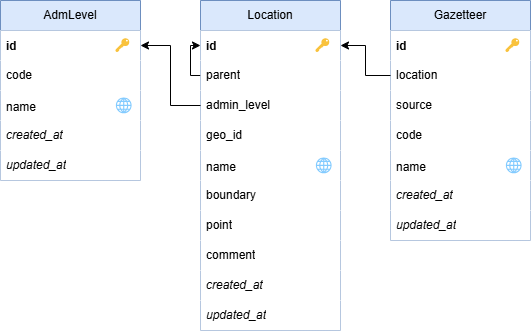

The diagram above was exported from draw.io. Its source (the exported page's mxGraphModel, read from the mxfile embedded in the PNG):
<mxGraphModel dx="603" dy="827" grid="1" gridSize="10" guides="1" tooltips="1" connect="1" arrows="1" fold="1" page="1" pageScale="1" pageWidth="1100" pageHeight="850" math="0" shadow="0">
  <root>
    <mxCell id="0" />
    <mxCell id="1" parent="0" />
    <mxCell id="PlWM5oirFaP47-D-3BcM-1" value="AdmLevel" style="swimlane;fontStyle=0;childLayout=stackLayout;horizontal=1;startSize=30;horizontalStack=0;resizeParent=1;resizeParentMax=0;resizeLast=0;collapsible=1;marginBottom=0;whiteSpace=wrap;html=1;fillColor=#dae8fc;strokeColor=#6c8ebf;" parent="1" vertex="1">
      <mxGeometry x="80" y="440" width="140" height="180" as="geometry" />
    </mxCell>
    <mxCell id="PlWM5oirFaP47-D-3BcM-2" value="id&lt;span style=&quot;white-space: pre;&quot;&gt;&#09;&lt;/span&gt;&lt;span style=&quot;white-space: pre;&quot;&gt;&#09;&lt;/span&gt;&lt;span style=&quot;white-space: pre;&quot;&gt;&#09;&lt;/span&gt;&lt;span style=&quot;white-space: pre;&quot;&gt;&#09;&lt;/span&gt;&lt;span style=&quot;color: rgb(71, 71, 71); font-family: Arial, sans-serif; font-size: 14px; font-weight: 400; background-color: rgb(255, 255, 255);&quot;&gt;🔑&lt;/span&gt;" style="text;strokeColor=none;fillColor=default;align=left;verticalAlign=middle;spacingLeft=4;spacingRight=4;overflow=hidden;points=[[0,0.5],[1,0.5]];portConstraint=eastwest;rotatable=0;whiteSpace=wrap;html=1;fontStyle=1" parent="PlWM5oirFaP47-D-3BcM-1" vertex="1">
      <mxGeometry y="30" width="140" height="30" as="geometry" />
    </mxCell>
    <mxCell id="PlWM5oirFaP47-D-3BcM-3" value="code" style="text;strokeColor=none;fillColor=default;align=left;verticalAlign=middle;spacingLeft=4;spacingRight=4;overflow=hidden;points=[[0,0.5],[1,0.5]];portConstraint=eastwest;rotatable=0;whiteSpace=wrap;html=1;" parent="PlWM5oirFaP47-D-3BcM-1" vertex="1">
      <mxGeometry y="60" width="140" height="30" as="geometry" />
    </mxCell>
    <mxCell id="PlWM5oirFaP47-D-3BcM-4" value="name&lt;span style=&quot;white-space: pre;&quot;&gt;&#09;&lt;/span&gt;&lt;span style=&quot;white-space: pre;&quot;&gt;&#09;&lt;/span&gt;&lt;span style=&quot;white-space: pre;&quot;&gt;&#09;&lt;/span&gt;&lt;span style=&quot;color: rgb(31, 31, 31); font-family: &amp;quot;Google Sans&amp;quot;, Arial, sans-serif; font-size: 16px; background-color: rgb(255, 255, 255);&quot;&gt;🌐&lt;/span&gt;" style="text;strokeColor=none;fillColor=default;align=left;verticalAlign=middle;spacingLeft=4;spacingRight=4;overflow=hidden;points=[[0,0.5],[1,0.5]];portConstraint=eastwest;rotatable=0;whiteSpace=wrap;html=1;" parent="PlWM5oirFaP47-D-3BcM-1" vertex="1">
      <mxGeometry y="90" width="140" height="30" as="geometry" />
    </mxCell>
    <mxCell id="PlWM5oirFaP47-D-3BcM-5" value="created_at" style="text;strokeColor=none;fillColor=default;align=left;verticalAlign=middle;spacingLeft=4;spacingRight=4;overflow=hidden;points=[[0,0.5],[1,0.5]];portConstraint=eastwest;rotatable=0;whiteSpace=wrap;html=1;fontStyle=2" parent="PlWM5oirFaP47-D-3BcM-1" vertex="1">
      <mxGeometry y="120" width="140" height="30" as="geometry" />
    </mxCell>
    <mxCell id="PlWM5oirFaP47-D-3BcM-6" value="updated_at" style="text;strokeColor=none;fillColor=default;align=left;verticalAlign=middle;spacingLeft=4;spacingRight=4;overflow=hidden;points=[[0,0.5],[1,0.5]];portConstraint=eastwest;rotatable=0;whiteSpace=wrap;html=1;fontStyle=2" parent="PlWM5oirFaP47-D-3BcM-1" vertex="1">
      <mxGeometry y="150" width="140" height="30" as="geometry" />
    </mxCell>
    <mxCell id="PlWM5oirFaP47-D-3BcM-7" value="Location" style="swimlane;fontStyle=0;childLayout=stackLayout;horizontal=1;startSize=30;horizontalStack=0;resizeParent=1;resizeParentMax=0;resizeLast=0;collapsible=1;marginBottom=0;whiteSpace=wrap;html=1;fillColor=#dae8fc;strokeColor=#6c8ebf;" parent="1" vertex="1">
      <mxGeometry x="280" y="440" width="140" height="330" as="geometry" />
    </mxCell>
    <mxCell id="PlWM5oirFaP47-D-3BcM-8" value="id&lt;span style=&quot;white-space: pre;&quot;&gt;&#09;&lt;/span&gt;&lt;span style=&quot;white-space: pre;&quot;&gt;&#09;&lt;/span&gt;&lt;span style=&quot;white-space: pre;&quot;&gt;&#09;&lt;/span&gt;&lt;span style=&quot;white-space: pre;&quot;&gt;&#09;&lt;/span&gt;&lt;span style=&quot;color: rgb(71, 71, 71); font-family: Arial, sans-serif; font-size: 14px; font-weight: 400; background-color: rgb(255, 255, 255);&quot;&gt;🔑&lt;/span&gt;" style="text;strokeColor=none;fillColor=default;align=left;verticalAlign=middle;spacingLeft=4;spacingRight=4;overflow=hidden;points=[[0,0.5],[1,0.5]];portConstraint=eastwest;rotatable=0;whiteSpace=wrap;html=1;fontStyle=1" parent="PlWM5oirFaP47-D-3BcM-7" vertex="1">
      <mxGeometry y="30" width="140" height="30" as="geometry" />
    </mxCell>
    <mxCell id="PlWM5oirFaP47-D-3BcM-9" style="edgeStyle=orthogonalEdgeStyle;shape=connector;curved=0;rounded=0;html=1;entryX=0;entryY=0.5;entryDx=0;entryDy=0;strokeColor=default;align=center;verticalAlign=middle;fontFamily=Helvetica;fontSize=11;fontColor=default;labelBackgroundColor=default;endArrow=classic;" parent="PlWM5oirFaP47-D-3BcM-7" source="PlWM5oirFaP47-D-3BcM-10" target="PlWM5oirFaP47-D-3BcM-8" edge="1">
      <mxGeometry relative="1" as="geometry" />
    </mxCell>
    <mxCell id="PlWM5oirFaP47-D-3BcM-10" value="parent" style="text;strokeColor=none;fillColor=default;align=left;verticalAlign=middle;spacingLeft=4;spacingRight=4;overflow=hidden;points=[[0,0.5],[1,0.5]];portConstraint=eastwest;rotatable=0;whiteSpace=wrap;html=1;" parent="PlWM5oirFaP47-D-3BcM-7" vertex="1">
      <mxGeometry y="60" width="140" height="30" as="geometry" />
    </mxCell>
    <mxCell id="PlWM5oirFaP47-D-3BcM-11" value="admin_level" style="text;strokeColor=none;fillColor=default;align=left;verticalAlign=middle;spacingLeft=4;spacingRight=4;overflow=hidden;points=[[0,0.5],[1,0.5]];portConstraint=eastwest;rotatable=0;whiteSpace=wrap;html=1;" parent="PlWM5oirFaP47-D-3BcM-7" vertex="1">
      <mxGeometry y="90" width="140" height="30" as="geometry" />
    </mxCell>
    <mxCell id="PlWM5oirFaP47-D-3BcM-12" value="geo_id" style="text;strokeColor=none;fillColor=default;align=left;verticalAlign=middle;spacingLeft=4;spacingRight=4;overflow=hidden;points=[[0,0.5],[1,0.5]];portConstraint=eastwest;rotatable=0;whiteSpace=wrap;html=1;" parent="PlWM5oirFaP47-D-3BcM-7" vertex="1">
      <mxGeometry y="120" width="140" height="30" as="geometry" />
    </mxCell>
    <mxCell id="PlWM5oirFaP47-D-3BcM-13" value="name&lt;span style=&quot;white-space: pre;&quot;&gt;&#09;&lt;/span&gt;&lt;span style=&quot;white-space: pre;&quot;&gt;&#09;&lt;/span&gt;&lt;span style=&quot;white-space: pre;&quot;&gt;&#09;&lt;/span&gt;&lt;span style=&quot;color: rgb(31, 31, 31); font-family: &amp;quot;Google Sans&amp;quot;, Arial, sans-serif; font-size: 16px; background-color: rgb(255, 255, 255);&quot;&gt;🌐&lt;/span&gt;" style="text;strokeColor=none;fillColor=default;align=left;verticalAlign=middle;spacingLeft=4;spacingRight=4;overflow=hidden;points=[[0,0.5],[1,0.5]];portConstraint=eastwest;rotatable=0;whiteSpace=wrap;html=1;" parent="PlWM5oirFaP47-D-3BcM-7" vertex="1">
      <mxGeometry y="150" width="140" height="30" as="geometry" />
    </mxCell>
    <mxCell id="PlWM5oirFaP47-D-3BcM-14" value="boundary" style="text;strokeColor=none;fillColor=default;align=left;verticalAlign=middle;spacingLeft=4;spacingRight=4;overflow=hidden;points=[[0,0.5],[1,0.5]];portConstraint=eastwest;rotatable=0;whiteSpace=wrap;html=1;" parent="PlWM5oirFaP47-D-3BcM-7" vertex="1">
      <mxGeometry y="180" width="140" height="30" as="geometry" />
    </mxCell>
    <mxCell id="PlWM5oirFaP47-D-3BcM-15" value="point" style="text;strokeColor=none;fillColor=default;align=left;verticalAlign=middle;spacingLeft=4;spacingRight=4;overflow=hidden;points=[[0,0.5],[1,0.5]];portConstraint=eastwest;rotatable=0;whiteSpace=wrap;html=1;" parent="PlWM5oirFaP47-D-3BcM-7" vertex="1">
      <mxGeometry y="210" width="140" height="30" as="geometry" />
    </mxCell>
    <mxCell id="PlWM5oirFaP47-D-3BcM-16" value="comment" style="text;strokeColor=none;fillColor=default;align=left;verticalAlign=middle;spacingLeft=4;spacingRight=4;overflow=hidden;points=[[0,0.5],[1,0.5]];portConstraint=eastwest;rotatable=0;whiteSpace=wrap;html=1;" parent="PlWM5oirFaP47-D-3BcM-7" vertex="1">
      <mxGeometry y="240" width="140" height="30" as="geometry" />
    </mxCell>
    <mxCell id="PlWM5oirFaP47-D-3BcM-17" value="created_at" style="text;strokeColor=none;fillColor=default;align=left;verticalAlign=middle;spacingLeft=4;spacingRight=4;overflow=hidden;points=[[0,0.5],[1,0.5]];portConstraint=eastwest;rotatable=0;whiteSpace=wrap;html=1;fontStyle=2" parent="PlWM5oirFaP47-D-3BcM-7" vertex="1">
      <mxGeometry y="270" width="140" height="30" as="geometry" />
    </mxCell>
    <mxCell id="PlWM5oirFaP47-D-3BcM-18" value="updated_at" style="text;strokeColor=none;fillColor=default;align=left;verticalAlign=middle;spacingLeft=4;spacingRight=4;overflow=hidden;points=[[0,0.5],[1,0.5]];portConstraint=eastwest;rotatable=0;whiteSpace=wrap;html=1;fontStyle=2" parent="PlWM5oirFaP47-D-3BcM-7" vertex="1">
      <mxGeometry y="300" width="140" height="30" as="geometry" />
    </mxCell>
    <mxCell id="PlWM5oirFaP47-D-3BcM-19" style="edgeStyle=orthogonalEdgeStyle;shape=connector;curved=0;rounded=0;html=1;entryX=1;entryY=0.5;entryDx=0;entryDy=0;strokeColor=default;align=center;verticalAlign=middle;fontFamily=Helvetica;fontSize=11;fontColor=default;labelBackgroundColor=default;endArrow=classic;" parent="1" source="PlWM5oirFaP47-D-3BcM-11" target="PlWM5oirFaP47-D-3BcM-2" edge="1">
      <mxGeometry relative="1" as="geometry" />
    </mxCell>
    <mxCell id="PlWM5oirFaP47-D-3BcM-20" value="Gazetteer" style="swimlane;fontStyle=0;childLayout=stackLayout;horizontal=1;startSize=30;horizontalStack=0;resizeParent=1;resizeParentMax=0;resizeLast=0;collapsible=1;marginBottom=0;whiteSpace=wrap;html=1;fillColor=#dae8fc;strokeColor=#6c8ebf;" parent="1" vertex="1">
      <mxGeometry x="470" y="440" width="140" height="240" as="geometry" />
    </mxCell>
    <mxCell id="PlWM5oirFaP47-D-3BcM-21" value="id&lt;span style=&quot;white-space: pre;&quot;&gt;&#09;&lt;/span&gt;&lt;span style=&quot;white-space: pre;&quot;&gt;&#09;&lt;/span&gt;&lt;span style=&quot;white-space: pre;&quot;&gt;&#09;&lt;/span&gt;&lt;span style=&quot;white-space: pre;&quot;&gt;&#09;&lt;/span&gt;&lt;span style=&quot;color: rgb(71, 71, 71); font-family: Arial, sans-serif; font-size: 14px; font-weight: 400; background-color: rgb(255, 255, 255);&quot;&gt;🔑&lt;/span&gt;" style="text;strokeColor=none;fillColor=default;align=left;verticalAlign=middle;spacingLeft=4;spacingRight=4;overflow=hidden;points=[[0,0.5],[1,0.5]];portConstraint=eastwest;rotatable=0;whiteSpace=wrap;html=1;fontStyle=1" parent="PlWM5oirFaP47-D-3BcM-20" vertex="1">
      <mxGeometry y="30" width="140" height="30" as="geometry" />
    </mxCell>
    <mxCell id="PlWM5oirFaP47-D-3BcM-22" value="location" style="text;strokeColor=none;fillColor=default;align=left;verticalAlign=middle;spacingLeft=4;spacingRight=4;overflow=hidden;points=[[0,0.5],[1,0.5]];portConstraint=eastwest;rotatable=0;whiteSpace=wrap;html=1;" parent="PlWM5oirFaP47-D-3BcM-20" vertex="1">
      <mxGeometry y="60" width="140" height="30" as="geometry" />
    </mxCell>
    <mxCell id="PlWM5oirFaP47-D-3BcM-23" value="source" style="text;strokeColor=none;fillColor=default;align=left;verticalAlign=middle;spacingLeft=4;spacingRight=4;overflow=hidden;points=[[0,0.5],[1,0.5]];portConstraint=eastwest;rotatable=0;whiteSpace=wrap;html=1;" parent="PlWM5oirFaP47-D-3BcM-20" vertex="1">
      <mxGeometry y="90" width="140" height="30" as="geometry" />
    </mxCell>
    <mxCell id="PlWM5oirFaP47-D-3BcM-24" value="code" style="text;strokeColor=none;fillColor=default;align=left;verticalAlign=middle;spacingLeft=4;spacingRight=4;overflow=hidden;points=[[0,0.5],[1,0.5]];portConstraint=eastwest;rotatable=0;whiteSpace=wrap;html=1;" parent="PlWM5oirFaP47-D-3BcM-20" vertex="1">
      <mxGeometry y="120" width="140" height="30" as="geometry" />
    </mxCell>
    <mxCell id="PlWM5oirFaP47-D-3BcM-25" value="name&lt;span style=&quot;white-space: pre;&quot;&gt;&#09;&lt;/span&gt;&lt;span style=&quot;white-space: pre;&quot;&gt;&#09;&lt;/span&gt;&lt;span style=&quot;white-space: pre;&quot;&gt;&#09;&lt;/span&gt;&lt;span style=&quot;color: rgb(31, 31, 31); font-family: &amp;quot;Google Sans&amp;quot;, Arial, sans-serif; font-size: 16px; background-color: rgb(255, 255, 255);&quot;&gt;🌐&lt;/span&gt;" style="text;strokeColor=none;fillColor=default;align=left;verticalAlign=middle;spacingLeft=4;spacingRight=4;overflow=hidden;points=[[0,0.5],[1,0.5]];portConstraint=eastwest;rotatable=0;whiteSpace=wrap;html=1;" parent="PlWM5oirFaP47-D-3BcM-20" vertex="1">
      <mxGeometry y="150" width="140" height="30" as="geometry" />
    </mxCell>
    <mxCell id="PlWM5oirFaP47-D-3BcM-26" value="created_at" style="text;strokeColor=none;fillColor=default;align=left;verticalAlign=middle;spacingLeft=4;spacingRight=4;overflow=hidden;points=[[0,0.5],[1,0.5]];portConstraint=eastwest;rotatable=0;whiteSpace=wrap;html=1;fontStyle=2" parent="PlWM5oirFaP47-D-3BcM-20" vertex="1">
      <mxGeometry y="180" width="140" height="30" as="geometry" />
    </mxCell>
    <mxCell id="PlWM5oirFaP47-D-3BcM-27" value="updated_at" style="text;strokeColor=none;fillColor=default;align=left;verticalAlign=middle;spacingLeft=4;spacingRight=4;overflow=hidden;points=[[0,0.5],[1,0.5]];portConstraint=eastwest;rotatable=0;whiteSpace=wrap;html=1;fontStyle=2" parent="PlWM5oirFaP47-D-3BcM-20" vertex="1">
      <mxGeometry y="210" width="140" height="30" as="geometry" />
    </mxCell>
    <mxCell id="PlWM5oirFaP47-D-3BcM-28" style="edgeStyle=orthogonalEdgeStyle;shape=connector;curved=0;rounded=0;html=1;entryX=1;entryY=0.5;entryDx=0;entryDy=0;strokeColor=default;align=center;verticalAlign=middle;fontFamily=Helvetica;fontSize=11;fontColor=default;labelBackgroundColor=default;endArrow=classic;" parent="1" source="PlWM5oirFaP47-D-3BcM-22" target="PlWM5oirFaP47-D-3BcM-8" edge="1">
      <mxGeometry relative="1" as="geometry" />
    </mxCell>
  </root>
</mxGraphModel>